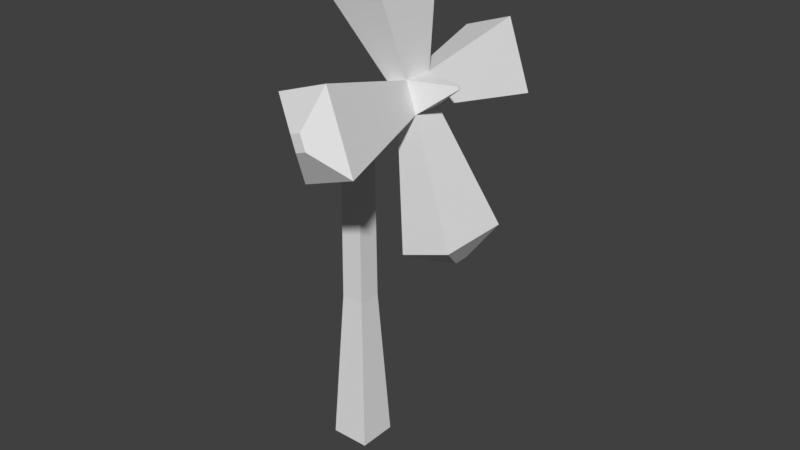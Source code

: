 # Source: Flower2.blend  (saved by Blender 2.79.0; exported with 4.5.12 LTS)
import bpy
from mathutils import Matrix  # noqa: F401  (used for matrix-valued properties, if any)

bpy.ops.wm.read_factory_settings(use_empty=True)
scene = bpy.context.scene
scene.name = 'Scene'

# ---- collections
col_collection_1 = bpy.data.collections.new('Collection 1'); scene.collection.children.link(col_collection_1)

# ---- materials (node trees are filled in below, after node groups)
mat_lowpolycolorstexture = bpy.data.materials.new('LowPolyColorsTexture')
mat_lowpolycolorstexture.alpha_threshold = 0.0
mat_lowpolycolorstexture.use_transparent_shadow = False
mat_lowpolycolorstexture.roughness = 0.5

# ---- material node trees

# ---- world
world_world = bpy.data.worlds.new('World'); scene.world = world_world
world_world.color = (0.05088, 0.05088, 0.05088)
world_world.use_sun_shadow = False
world_world.sun_shadow_jitter_overblur = 0.0
world_world.cycles.sampling_method = 'MANUAL'

# ---- meshes
me_cube = bpy.data.meshes.new('Cube')
me_cube.from_pydata([(-0.1029, -0.1029, 0.0), (-0.05567, -0.05567, 1.602), (-0.1029, 0.1029, 0.0), (-0.05567, 0.05567, 1.602), (0.1029, -0.1029, 0.0), (0.05567, -0.05567, 1.602), (0.1029, 0.1029, 0.0), (0.05567, 0.05567, 1.602), (0.2552, -0.07698, 2.022), (0.2552, 0.07698, 2.022), (0.3061, 0.07698, 1.876), (0.3061, -0.07698, 1.876), (-0.06031, -0.06031, 0.8273), (-0.06031, 0.06031, 0.8273), (0.06031, 0.06031, 0.8273), (0.06031, -0.06031, 0.8273), (0.3585, -0.07698, 2.058), (0.3585, 0.07698, 2.058), (0.4094, 0.07698, 1.912), (0.4094, -0.07698, 1.912), (0.43, 0.1882, 1.283), (0.43, -0.1882, 1.283), (0.6826, 0.1882, 1.371), (0.6826, -0.1882, 1.371), (0.2648, -0.615, 1.734), (0.1339, -0.615, 2.107), (0.5306, -0.615, 1.827), (0.3997, -0.615, 2.201), (-0.04373, -0.2377, 2.53), (-0.04373, 0.2377, 2.53), (0.2753, -0.2377, 2.641), (0.2753, 0.2377, 2.641), (0.148, 0.6289, 2.098), (0.2696, 0.6289, 1.75), (0.395, 0.6289, 2.184), (0.5166, 0.6289, 1.837), (0.1476, -0.07821, 1.985), (0.1992, -0.07821, 1.838), (0.1992, 0.07821, 1.838), (0.1476, 0.07821, 1.985), (0.5821, -0.007697, 2.046), (0.5821, 0.007698, 2.046), (0.577, 0.007698, 2.061), (0.577, -0.007697, 2.061), (0.3188, -0.715, 1.92), (0.2926, -0.715, 1.995), (0.3719, -0.715, 1.939), (0.3458, -0.715, 2.014), (0.05083, -0.04754, 2.669), (0.05083, 0.04754, 2.669), (0.1146, -0.04754, 2.691), (0.1146, 0.04754, 2.691), (0.2954, 0.7289, 1.993), (0.3197, 0.7289, 1.924), (0.3448, 0.7289, 2.01), (0.3691, 0.7289, 1.941), (0.5641, 0.03764, 1.224), (0.5641, -0.03764, 1.224), (0.6146, 0.03764, 1.241), (0.6146, -0.03764, 1.241)], [], [(12, 1, 3, 13), (13, 3, 7, 14), (14, 7, 5, 15), (15, 5, 1, 12), (2, 6, 4, 0), (38, 39, 9, 10), (37, 38, 10, 11), (39, 36, 8, 9), (36, 37, 11, 8), (4, 15, 12, 0), (6, 14, 15, 4), (2, 13, 14, 6), (0, 12, 13, 2), (9, 8, 28, 29), (19, 16, 27, 26), (17, 18, 35, 34), (16, 19, 40, 43), (18, 19, 23, 22), (20, 22, 58, 56), (10, 18, 22, 20), (11, 10, 20, 21), (19, 11, 21, 23), (27, 25, 45, 47), (16, 8, 25, 27), (8, 11, 24, 25), (11, 19, 26, 24), (28, 30, 50, 48), (8, 16, 30, 28), (16, 17, 31, 30), (17, 9, 29, 31), (35, 33, 53, 55), (18, 10, 33, 35), (10, 9, 32, 33), (9, 17, 34, 32), (18, 17, 42, 41), (41, 42, 43, 40), (17, 16, 43, 42), (19, 18, 41, 40), (1, 5, 37, 36), (3, 1, 36, 39), (5, 7, 38, 37), (7, 3, 39, 38), (45, 44, 46, 47), (26, 27, 47, 46), (24, 26, 46, 44), (25, 24, 44, 45), (49, 48, 50, 51), (29, 28, 48, 49), (31, 29, 49, 51), (30, 31, 51, 50), (53, 52, 54, 55), (33, 32, 52, 53), (32, 34, 54, 52), (34, 35, 55, 54), (57, 56, 58, 59), (21, 20, 56, 57), (23, 21, 57, 59), (22, 23, 59, 58)])
_uv = me_cube.uv_layers.new(name='UVMap')
_uv.uv.foreach_set('vector', [0.4086, 0.9125, 0.4586, 0.9125, 0.4586, 0.9625, 0.4086, 0.9625, 0.4086, 0.9125, 0.4586, 0.9125, 0.4586, 0.9625, 0.4086, 0.9625, 0.4086, 0.9125, 0.4586, 0.9125, 0.4586, 0.9625, 0.4086, 0.9625, 0.4086, 0.9125, 0.4586, 0.9125, 0.4586, 0.9625, 0.4086, 0.9625, 0.4086, 0.9125, 0.4586, 0.9125, 0.4586, 0.9625, 0.4086, 0.9625, 0.4086, 0.9125, 0.4586, 0.9125, 0.4586, 0.9625, 0.4086, 0.9625, 0.4086, 0.9125, 0.4586, 0.9125, 0.4586, 0.9625, 0.4086, 0.9625, 0.4086, 0.9125, 0.4586, 0.9125, 0.4586, 0.9625, 0.4086, 0.9625, 0.4086, 0.9125, 0.4586, 0.9125, 0.4586, 0.9625, 0.4086, 0.9625, 0.4086, 0.9125, 0.4586, 0.9125, 0.4586, 0.9625, 0.4086, 0.9625, 0.4086, 0.9125, 0.4586, 0.9125, 0.4586, 0.9625, 0.4086, 0.9625, 0.4086, 0.9125, 0.4586, 0.9125, 0.4586, 0.9625, 0.4086, 0.9625, 0.4086, 0.9125, 0.4586, 0.9125, 0.4586, 0.9625, 0.4086, 0.9625, 0.268, 0.4008, 0.318, 0.4008, 0.318, 0.4508, 0.268, 0.4508, 0.268, 0.4008, 0.318, 0.4008, 0.318, 0.4508, 0.268, 0.4508, 0.268, 0.4008, 0.318, 0.4008, 0.318, 0.4508, 0.268, 0.4508, 0.1625, 0.2914, 0.2125, 0.2914, 0.2125, 0.3414, 0.1625, 0.3414, 0.268, 0.4008, 0.318, 0.4008, 0.318, 0.4508, 0.268, 0.4508, 0.1586, 0.4125, 0.2086, 0.4125, 0.2086, 0.4625, 0.1586, 0.4625, 0.268, 0.4008, 0.318, 0.4008, 0.318, 0.4508, 0.268, 0.4508, 0.268, 0.4008, 0.318, 0.4008, 0.318, 0.4508, 0.268, 0.4508, 0.268, 0.4008, 0.318, 0.4008, 0.318, 0.4508, 0.268, 0.4508, 0.1586, 0.4125, 0.2086, 0.4125, 0.2086, 0.4625, 0.1586, 0.4625, 0.268, 0.4008, 0.318, 0.4008, 0.318, 0.4508, 0.268, 0.4508, 0.268, 0.4008, 0.318, 0.4008, 0.318, 0.4508, 0.268, 0.4508, 0.268, 0.4008, 0.318, 0.4008, 0.318, 0.4508, 0.268, 0.4508, 0.1586, 0.4125, 0.2086, 0.4125, 0.2086, 0.4625, 0.1586, 0.4625, 0.268, 0.4008, 0.318, 0.4008, 0.318, 0.4508, 0.268, 0.4508, 0.268, 0.4008, 0.318, 0.4008, 0.318, 0.4508, 0.268, 0.4508, 0.268, 0.4008, 0.318, 0.4008, 0.318, 0.4508, 0.268, 0.4508, 0.1586, 0.4125, 0.2086, 0.4125, 0.2086, 0.4625, 0.1586, 0.4625, 0.268, 0.4008, 0.318, 0.4008, 0.318, 0.4508, 0.268, 0.4508, 0.268, 0.4008, 0.318, 0.4008, 0.318, 0.4508, 0.268, 0.4508, 0.268, 0.4008, 0.318, 0.4008, 0.318, 0.4508, 0.268, 0.4508, 0.1625, 0.2914, 0.2125, 0.2914, 0.2125, 0.3414, 0.1625, 0.3414, 0.1625, 0.2992, 0.2125, 0.2992, 0.2125, 0.3492, 0.1625, 0.3492, 0.1625, 0.2914, 0.2125, 0.2914, 0.2125, 0.3414, 0.1625, 0.3414, 0.1625, 0.2914, 0.2125, 0.2914, 0.2125, 0.3414, 0.1625, 0.3414, 0.4086, 0.9125, 0.4586, 0.9125, 0.4586, 0.9625, 0.4086, 0.9625, 0.4086, 0.9125, 0.4586, 0.9125, 0.4586, 0.9625, 0.4086, 0.9625, 0.4086, 0.9125, 0.4586, 0.9125, 0.4586, 0.9625, 0.4086, 0.9625, 0.4086, 0.9125, 0.4586, 0.9125, 0.4586, 0.9625, 0.4086, 0.9625, 0.1586, 0.4125, 0.2086, 0.4125, 0.2086, 0.4625, 0.1586, 0.4625, 0.1586, 0.4125, 0.2086, 0.4125, 0.2086, 0.4625, 0.1586, 0.4625, 0.1586, 0.4125, 0.2086, 0.4125, 0.2086, 0.4625, 0.1586, 0.4625, 0.1586, 0.4125, 0.2086, 0.4125, 0.2086, 0.4625, 0.1586, 0.4625, 0.1586, 0.4125, 0.2086, 0.4125, 0.2086, 0.4625, 0.1586, 0.4625, 0.1586, 0.4125, 0.2086, 0.4125, 0.2086, 0.4625, 0.1586, 0.4625, 0.1586, 0.4125, 0.2086, 0.4125, 0.2086, 0.4625, 0.1586, 0.4625, 0.1586, 0.4125, 0.2086, 0.4125, 0.2086, 0.4625, 0.1586, 0.4625, 0.1586, 0.4125, 0.2086, 0.4125, 0.2086, 0.4625, 0.1586, 0.4625, 0.1586, 0.4125, 0.2086, 0.4125, 0.2086, 0.4625, 0.1586, 0.4625, 0.1586, 0.4125, 0.2086, 0.4125, 0.2086, 0.4625, 0.1586, 0.4625, 0.1586, 0.4125, 0.2086, 0.4125, 0.2086, 0.4625, 0.1586, 0.4625, 0.1586, 0.4125, 0.2086, 0.4125, 0.2086, 0.4625, 0.1586, 0.4625, 0.1586, 0.4125, 0.2086, 0.4125, 0.2086, 0.4625, 0.1586, 0.4625, 0.1586, 0.4125, 0.2086, 0.4125, 0.2086, 0.4625, 0.1586, 0.4625, 0.1586, 0.4125, 0.2086, 0.4125, 0.2086, 0.4625, 0.1586, 0.4625])
me_cube.materials.append(mat_lowpolycolorstexture)
me_cube.use_remesh_preserve_volume = False
me_cube.use_remesh_preserve_attributes = False
me_cube.use_mirror_vertex_groups = False
me_cube.update()
arm_armature = bpy.data.armatures.new('Armature')  # bones are not reproduced

# ---- objects
ob_flower2 = bpy.data.objects.new('Flower2', arm_armature)
ob_flower2_mesh = bpy.data.objects.new('Flower2 Mesh', me_cube)

# ---- transforms, parenting, visibility, modifiers, constraints
ob_flower2.location = (0.0, 0.0, 0.0)
ob_flower2.show_in_front = True
ob_flower2.lineart.crease_threshold = 0.0
ob_flower2_mesh.parent = ob_flower2
ob_flower2_mesh.location = (0.0, 0.0, 0.0)
ob_flower2_mesh.lineart.crease_threshold = 0.0
_vg = ob_flower2_mesh.vertex_groups.new(name='Petal Tips')
_vg.add([20, 21, 22, 23, 24, 25, 26, 27, 28, 29, 30, 31, 32, 33, 34, 35, 44, 45, 46, 47, 48, 49, 50, 51, 52, 53, 54, 55, 56, 57, 58, 59], 1.0, 'REPLACE')
_vg = ob_flower2_mesh.vertex_groups.new(name='Petals')
_vg.add([8, 9, 10, 11, 16, 17, 18, 19, 20, 21, 22, 23, 24, 25, 26, 27, 28, 29, 30, 31, 32, 33, 34, 35], 1.0, 'REPLACE')
_vg = ob_flower2_mesh.vertex_groups.new(name='Bone')
for _i, _w in zip([0, 2, 4, 6, 12, 13, 14, 15], [1.0, 1.0, 1.0, 1.0, 0.9974, 0.9974, 0.9974, 0.9974]): _vg.add([_i], _w, 'REPLACE')
_vg = ob_flower2_mesh.vertex_groups.new(name='Bone.001')
for _i, _w in zip([1, 3, 5, 7], [0.4696, 0.4686, 0.04664, 0.03569]): _vg.add([_i], _w, 'REPLACE')
_vg = ob_flower2_mesh.vertex_groups.new(name='Bone.002')
for _i, _w in zip([1, 3, 5, 7, 36, 37, 38, 39], [0.5285, 0.529, 0.946, 0.9531, 0.1074, 0.8218, 0.7974, 0.09634]): _vg.add([_i], _w, 'REPLACE')
_vg = ob_flower2_mesh.vertex_groups.new(name='Bone.003')
for _i, _w in zip([36, 37, 38, 39, 40, 41, 42, 43], [0.7819, 0.08252, 0.09947, 0.799, 0.2129, 0.2136, 0.2095, 0.2096]): _vg.add([_i], _w, 'REPLACE')
_vg = ob_flower2_mesh.vertex_groups.new(name='Bone.004')
for _i, _w in zip([28, 29, 30, 31, 40, 41, 42, 43, 48, 49, 50, 51], [0.9289, 0.9311, 0.9317, 0.9296, 0.2135, 0.2141, 0.2102, 0.2102, 0.995, 0.9943, 0.9943, 0.9949]): _vg.add([_i], _w, 'REPLACE')
_vg = ob_flower2_mesh.vertex_groups.new(name='Bone.005')
for _i, _w in zip([8, 9, 10, 11, 16, 17, 18, 19, 20, 21, 22, 23, 24, 26, 33, 35, 37, 38, 40, 41, 42, 43, 56, 57, 58, 59], [0.03437, 0.03371, 0.9096, 0.909, 0.01985, 0.02345, 0.9365, 0.937, 0.9957, 0.9958, 0.9969, 0.9968, 0.05846, 0.05467, 0.04919, 0.04794, 0.07412, 0.08299, 0.2361, 0.2346, 0.2292, 0.2297, 0.9997, 0.9997, 0.9998, 0.9998]): _vg.add([_i], _w, 'REPLACE')
_vg = ob_flower2_mesh.vertex_groups.new(name='Bone.006')
for _i, _w in zip([8, 9, 10, 16, 17, 18, 29, 31, 32, 33, 34, 35, 39, 40, 41, 42, 43, 52, 53, 54, 55], [0.036, 0.8842, 0.05621, 0.02095, 0.9154, 0.0518, 0.05855, 0.06144, 0.9907, 0.9484, 0.9929, 0.9501, 0.07593, 0.1732, 0.1615, 0.1741, 0.1761, 0.9981, 0.9936, 0.9984, 0.9949]): _vg.add([_i], _w, 'REPLACE')
_vg = ob_flower2_mesh.vertex_groups.new(name='Bone.007')
for _i, _w in zip([8, 9, 11, 16, 17, 19, 24, 25, 26, 27, 28, 30, 36, 40, 41, 42, 43, 44, 45, 46, 47], [0.8832, 0.03505, 0.05654, 0.9197, 0.02498, 0.05166, 0.9392, 0.9897, 0.9443, 0.992, 0.0604, 0.05977, 0.08358, 0.164, 0.1759, 0.1767, 0.1741, 0.9932, 0.9975, 0.9935, 0.9982]): _vg.add([_i], _w, 'REPLACE')
_m = ob_flower2_mesh.modifiers.new('Armature', 'ARMATURE')
_m.object = ob_flower2

# ---- collection membership
col_collection_1.objects.link(ob_flower2)
col_collection_1.objects.link(ob_flower2_mesh)

# ---- scene / render settings (as saved in the file)
scene.frame_start = 1; scene.frame_end = 80; scene.frame_set(8)
scene.render.engine = 'BLENDER_EEVEE_NEXT'
scene.render.resolution_percentage = 50
scene.render.dither_intensity = 0.0
scene.cycles.use_denoising = False
scene.cycles.samples = 128
scene.cycles.sampling_pattern = 'TABULATED_SOBOL'
scene.cycles.use_adaptive_sampling = False
scene.cycles.use_light_tree = False
scene.cycles.blur_glossy = 0.0
scene.cycles.sample_clamp_indirect = 0.0
scene.view_settings.view_transform = 'Standard'
bpy.context.view_layer.update()

# ---- added for rendering (the .blend has no active camera and no usable light): camera, sun
cam_auto = bpy.data.cameras.new('AutoCamera')
cam_auto.lens = 50.0
cam_auto.sensor_width = 36.0
cam_auto.clip_end = 1000.0
ob_auto_camera = bpy.data.objects.new('AutoCamera', cam_auto)
scene.collection.objects.link(ob_auto_camera)
ob_auto_camera.location = (3.20797, -3.54164, 3.66313)
ob_auto_camera.rotation_euler = (1.09748, -7.21219e-08, 0.694738)
scene.camera = ob_auto_camera
light_auto_sun = bpy.data.lights.new('AutoSun', 'SUN')
light_auto_sun.energy = 3.0
light_auto_sun.angle = 0.0523599
ob_auto_sun = bpy.data.objects.new('AutoSun', light_auto_sun)
scene.collection.objects.link(ob_auto_sun)
ob_auto_sun.rotation_euler = (0.872665, 0.174533, 0.523599)
bpy.context.view_layer.update()
